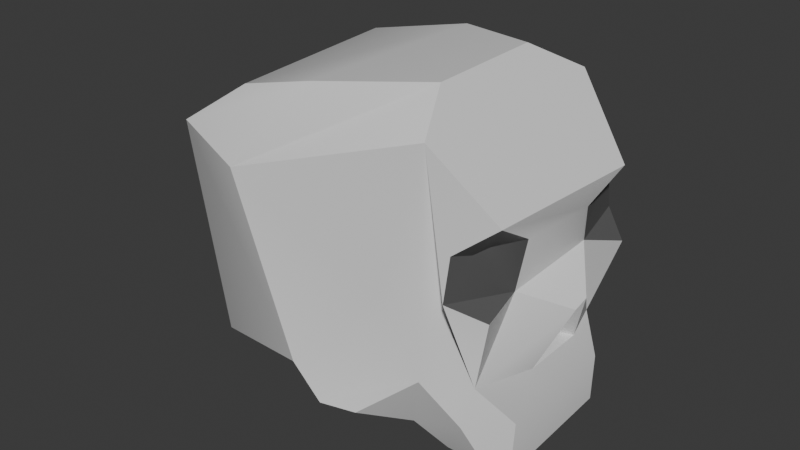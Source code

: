 # Source: Skull_v0.0.0.blend  (saved by Blender 4.0.36; exported with 4.5.12 LTS)
import bpy
from mathutils import Matrix  # noqa: F401  (used for matrix-valued properties, if any)

bpy.ops.wm.read_factory_settings(use_empty=True)
scene = bpy.context.scene
scene.name = 'Scene'

# ---- collections
col_collection = bpy.data.collections.new('Collection'); scene.collection.children.link(col_collection)

# ---- materials (node trees are filled in below, after node groups)
mat_skull = bpy.data.materials.new('Skull')
mat_skull.use_transparent_shadow = False
mat_skullblack = bpy.data.materials.new('SkullBlack')
mat_skullblack.use_transparent_shadow = False

# ---- node groups
ng_auto_smooth = bpy.data.node_groups.new('Auto Smooth', 'GeometryNodeTree')
_s = ng_auto_smooth.interface.new_socket(name='Geometry', in_out='OUTPUT', socket_type='NodeSocketGeometry')
_s = ng_auto_smooth.interface.new_socket(name='Geometry', in_out='INPUT', socket_type='NodeSocketGeometry')
_s = ng_auto_smooth.interface.new_socket(name='Angle', in_out='INPUT', socket_type='NodeSocketFloat')
_s.subtype = 'ANGLE'
_s.min_value = 0.0
_s.max_value = 3.142
ng_auto_smooth.is_modifier = True
_N = ng_auto_smooth.nodes; _L = ng_auto_smooth.links
n0 = _N.new('NodeGroupOutput'); n0.name = 'Group Output'; n0.location = (480, -100)
n1 = _N.new('NodeGroupInput'); n1.name = 'Group Input'; n1.location = (-420, -300)
n2 = _N.new('NodeGroupInput'); n2.name = 'Group Input.001'; n2.location = (-60, -100)
n3 = _N.new('GeometryNodeSetShadeSmooth'); n3.name = 'Set Shade Smooth'; n3.location = (120, -100)
n3.domain = 'EDGE'
n4 = _N.new('GeometryNodeSetShadeSmooth'); n4.name = 'Set Shade Smooth.001'; n4.location = (300, -100)
n5 = _N.new('GeometryNodeInputMeshEdgeAngle'); n5.name = 'Edge Angle'; n5.location = (-420, -220)
n6 = _N.new('GeometryNodeInputEdgeSmooth'); n6.name = 'Is Edge Smooth'; n6.location = (-60, -160)
n7 = _N.new('GeometryNodeInputShadeSmooth'); n7.name = 'Is Face Smooth'; n7.location = (-240, -340)
n8 = _N.new('FunctionNodeBooleanMath'); n8.name = 'Boolean Math'; n8.location = (-60, -220)
n9 = _N.new('FunctionNodeCompare'); n9.name = 'Compare'; n9.location = (-240, -180)
n9.operation = 'LESS_EQUAL'
_L.new(n5.outputs[0], n9.inputs[0])
_L.new(n4.outputs[0], n0.inputs[0])
_L.new(n1.outputs[1], n9.inputs[1])
_L.new(n9.outputs[0], n8.inputs[0])
_L.new(n7.outputs[0], n8.inputs[1])
_L.new(n2.outputs[0], n3.inputs[0])
_L.new(n6.outputs[0], n3.inputs[1])
_L.new(n3.outputs[0], n4.inputs[0])
_L.new(n8.outputs[0], n3.inputs[2])
n0.is_active_output = True

# ---- material node trees
mat_skull.use_nodes = True; mat_skull.node_tree.nodes.clear()
_N = mat_skull.node_tree.nodes; _L = mat_skull.node_tree.links
n0 = _N.new('ShaderNodeBsdfPrincipled'); n0.name = 'Principled BSDF'; n0.location = (10, 300)
n0.inputs[3].default_value = 1.45
n1 = _N.new('ShaderNodeOutputMaterial'); n1.name = 'Material Output'; n1.location = (300, 300)
_L.new(n0.outputs[0], n1.inputs[0])
n1.is_active_output = True
mat_skullblack.use_nodes = True; mat_skullblack.node_tree.nodes.clear()
_N = mat_skullblack.node_tree.nodes; _L = mat_skullblack.node_tree.links
n0 = _N.new('ShaderNodeBsdfPrincipled'); n0.name = 'Principled BSDF'; n0.location = (10, 300)
n0.inputs[0].default_value = (0.1133, 0.1133, 0.1133, 1.0)
n0.inputs[3].default_value = 1.45
n1 = _N.new('ShaderNodeOutputMaterial'); n1.name = 'Material Output'; n1.location = (300, 300)
_L.new(n0.outputs[0], n1.inputs[0])
n1.is_active_output = True

# ---- world
world_world = bpy.data.worlds.new('World'); scene.world = world_world
world_world.use_nodes = True; world_world.node_tree.nodes.clear()
_N = world_world.node_tree.nodes; _L = world_world.node_tree.links
n0 = _N.new('ShaderNodeOutputWorld'); n0.name = 'World Output'; n0.location = (300, 300)
n1 = _N.new('ShaderNodeBackground'); n1.name = 'Background'; n1.location = (10, 300)
n1.inputs[0].default_value = (0.05088, 0.05088, 0.05088, 1.0)
_L.new(n1.outputs[0], n0.inputs[0])
n0.is_active_output = True
world_world.color = (0.05088, 0.05088, 0.05088)
world_world.use_sun_shadow = False
world_world.sun_shadow_jitter_overblur = 0.0

# ---- meshes
me_cube_001 = bpy.data.meshes.new('Cube.001')
me_cube_001.from_pydata([(-0.09197, -0.04106, -0.03125), (-0.09215, -0.04789, 0.06142), (-0.09241, 0.04333, -0.02991), (-0.09243, 0.04771, 0.05903), (0.01758, -0.05132, -0.0141), (0.02264, -0.04635, 0.07214), (0.01667, 0.05282, -0.01023), (0.02265, 0.04823, 0.0719), (-0.1129, 0.02197, 0.003916), (-0.1136, -0.02169, 0.001532), (-0.1136, -0.02159, 0.03936), (-0.1136, 0.01999, 0.03598), (-0.06966, -0.03624, 0.07545), (-0.07029, 0.03792, 0.07887), (0.01369, 0.0245, 0.0859), (0.01393, -0.02592, 0.08497), (-0.03469, 0.06235, -0.01892), (-0.056, 0.05921, 0.05344), (-0.0347, -0.06023, -0.01881), (-0.05564, -0.06006, 0.05341), (-0.02763, 0.04392, 0.08386), (-0.02846, -0.04317, 0.0841), (-0.004783, -0.06064, -0.02971), (-0.005367, 0.06031, -0.03437), (-0.02124, 0.06137, -0.0286), (-0.02142, -0.06165, -0.031), (0.03873, 0.02137, 0.01596), (0.05029, 0.004071, 0.00314), (0.05073, -0.003626, 0.002033), (0.03815, -0.02195, 0.01379), (0.04583, 0.03775, 0.04111), (0.03067, 0.0366, -0.0222), (0.03062, -0.03692, -0.01987), (0.04479, -0.03744, 0.04409), (0.02947, -0.03116, -0.05634), (0.02857, 0.03036, -0.05451), (0.01264, -0.03151, -0.05447), (0.01206, 0.03094, -0.05801), (0.0378, 0.02761, -0.05558), (0.0373, -0.02716, -0.05889), (0.02628, -0.04055, -0.03555), (0.03978, -0.02597, -0.03694), (0.02605, 0.04039, -0.03482), (0.006844, 0.04199, -0.0404), (0.03993, 0.02772, -0.03566), (0.005991, -0.04194, -0.03939), (0.03892, 0.014, -0.02013), (0.03882, -0.01333, -0.02083), (-0.07593, 0.02377, -0.05016), (-0.07518, -0.02394, -0.04804), (-0.0524, 0.02422, -0.05079), (-0.05243, -0.02566, -0.04732), (0.04131, -0.002178, 0.004353), (0.04062, 0.002926, 0.004871), (0.03507, 0.01035, -0.01849), (0.03471, -0.0113, -0.01994), (0.04219, -0.0426, 0.01173), (0.04171, 0.04412, 0.007378), (0.03277, 0.04943, 0.02973), (0.03275, 0.04949, 0.01774), (0.0328, -0.05439, 0.02158), (0.0342, -0.05095, 0.03772), (0.04323, -0.02056, 0.03407), (0.04295, 0.01715, 0.03178), (0.03502, 0.04129, 0.03268), (0.03732, 0.03179, 0.03127), (0.03669, -0.0329, 0.03437), (0.03551, -0.04108, 0.03444), (0.0002693, -0.04922, 0.01387), (-0.003538, 0.04762, 0.00578), (0.01222, -0.01897, -0.05168), (0.01255, 0.02047, -0.05414), (0.02903, -0.01949, -0.05311), (0.02893, 0.01931, -0.05434), (0.006489, 0.02147, -0.04142), (0.006282, -0.01719, -0.03887)], [], [(1, 3, 11, 10), (16, 17, 69), (7, 17, 20, 14), (18, 19, 1, 0), (4, 18, 25, 22), (3, 1, 12, 13), (9, 10, 11, 8), (2, 0, 9, 8), (3, 2, 8, 11), (0, 1, 10, 9), (20, 13, 12, 21), (19, 5, 15, 21), (17, 3, 13, 20), (1, 19, 21, 12), (31, 26, 27), (14, 20, 21, 15), (16, 18, 51, 50), (4, 68, 18), (2, 3, 17, 16), (24, 23, 22, 25), (16, 6, 23, 24), (43, 42, 35, 37), (18, 16, 24, 25), (27, 26, 29, 28), (5, 7, 14, 15), (32, 29, 56), (32, 47, 28), (30, 33, 62, 29, 26, 63), (7, 5, 33, 30), (41, 40, 34, 39), (5, 4, 32, 56, 60, 61, 33), (6, 7, 30, 58, 59, 57, 31), (35, 73, 71, 37), (34, 72, 73, 35, 38, 39), (44, 41, 39, 38), (45, 75, 70, 36), (40, 45, 36, 34), (42, 44, 38, 35), (6, 31, 44, 42), (4, 22, 45, 40), (22, 23, 43, 74, 75, 45), (31, 46, 47, 32, 41, 44), (32, 4, 40, 41), (23, 6, 42, 43), (48, 50, 51, 49), (46, 27, 53, 54), (27, 46, 31), (2, 16, 50, 48), (0, 2, 48, 49), (18, 0, 49, 51), (52, 55, 54, 53), (27, 28, 52, 53), (28, 47, 55, 52), (47, 46, 54, 55), (31, 57, 26), (32, 28, 29), (57, 59, 26), (58, 64, 59), (30, 63, 65), (29, 66, 67, 60), (60, 56, 29), (29, 62, 66), (33, 61, 67), (26, 59, 64, 65), (65, 63, 26), (67, 61, 60), (67, 66, 33), (65, 64, 30), (64, 58, 30), (66, 62, 33), (18, 68, 19), (19, 68, 5), (5, 68, 4), (69, 17, 7), (7, 6, 69), (6, 16, 69), (71, 73, 72, 70), (70, 72, 34, 36), (70, 75, 74, 71), (71, 74, 43, 37)])
me_cube_001.polygons.foreach_set('use_smooth', [True] * 80)
me_cube_001.polygons.foreach_set('material_index', [0, 0, 0, 0, 0, 0, 0, 0, 0, 0, 0, 0, 0, 0, 0, 0, 1, 0, 0, 1, 0, 0, 1, 0, 0, 0, 0, 0, 0, 0, 0, 0, 0, 0, 0, 0, 0, 0, 0, 0, 1, 0, 0, 0, 0, 0, 0, 0, 0, 0, 1, 0, 0, 0, 0, 0, 1, 1, 1, 1, 1, 1, 1, 1, 1, 1, 1, 1, 1, 1, 0, 0, 0, 0, 0, 0, 1, 0, 1, 0])
_uv = me_cube_001.uv_layers.new(name='UVMap')
_uv.uv.foreach_set('vector', [0.875, 0.75, 0.875, 0.5, 0.875, 0.5, 0.875, 0.75, 0.375, 0.375, 0.625, 0.375, 0.4332, 0.442, 0.625, 0.5, 0.625, 0.375, 0.625, 0.375, 0.625, 0.5, 0.375, 0.875, 0.625, 0.875, 0.625, 1.0, 0.375, 1.0, 0.375, 0.75, 0.375, 0.875, 0.375, 0.875, 0.375, 0.75, 0.875, 0.5, 0.875, 0.75, 0.875, 0.75, 0.875, 0.5, 0.375, 0.0, 0.625, 0.0, 0.625, 0.25, 0.375, 0.25, 0.125, 0.5, 0.125, 0.75, 0.125, 0.75, 0.125, 0.5, 0.625, 0.25, 0.375, 0.25, 0.375, 0.25, 0.625, 0.25, 0.375, 1.0, 0.625, 1.0, 0.625, 1.0, 0.375, 1.0, 0.75, 0.5, 0.875, 0.5, 0.875, 0.75, 0.75, 0.75, 0.625, 0.875, 0.625, 0.75, 0.625, 0.75, 0.625, 0.875, 0.625, 0.375, 0.625, 0.25, 0.625, 0.25, 0.625, 0.375, 0.625, 1.0, 0.625, 0.875, 0.625, 0.875, 0.625, 1.0, 0.375, 0.5, 0.625, 0.5, 0.375, 0.5, 0.625, 0.5, 0.75, 0.5, 0.75, 0.75, 0.625, 0.75, 0.25, 0.5, 0.25, 0.75, 0.25, 0.75, 0.25, 0.5, 0.375, 0.75, 0.4542, 0.7981, 0.375, 0.875, 0.375, 0.25, 0.625, 0.25, 0.625, 0.375, 0.375, 0.375, 0.25, 0.5, 0.375, 0.5, 0.375, 0.75, 0.25, 0.75, 0.375, 0.375, 0.375, 0.5, 0.375, 0.5, 0.375, 0.375, 0.375, 0.5, 0.375, 0.5, 0.375, 0.5, 0.375, 0.5, 0.25, 0.75, 0.25, 0.5, 0.25, 0.5, 0.25, 0.75, 0.375, 0.5, 0.625, 0.5, 0.625, 0.75, 0.375, 0.75, 0.625, 0.75, 0.625, 0.5, 0.625, 0.5, 0.625, 0.75, 0.375, 0.75, 0.625, 0.75, 0.5021, 0.75, 0.375, 0.75, 0.375, 0.6385, 0.375, 0.75, 0.625, 0.5, 0.625, 0.75, 0.625, 0.7123, 0.625, 0.75, 0.625, 0.5, 0.625, 0.5552, 0.625, 0.5, 0.625, 0.75, 0.625, 0.75, 0.625, 0.5, 0.375, 0.75, 0.375, 0.75, 0.375, 0.75, 0.375, 0.75, 0.625, 0.75, 0.375, 0.75, 0.375, 0.75, 0.5021, 0.75, 0.5142, 0.75, 0.5658, 0.75, 0.625, 0.75, 0.375, 0.5, 0.625, 0.5, 0.625, 0.5, 0.5503, 0.5, 0.5005, 0.5, 0.4946, 0.5, 0.375, 0.5, 0.375, 0.5, 0.375, 0.5471, 0.375, 0.5461, 0.375, 0.5, 0.375, 0.75, 0.375, 0.6997, 0.375, 0.5471, 0.375, 0.5, 0.375, 0.5, 0.375, 0.75, 0.375, 0.5, 0.375, 0.75, 0.375, 0.75, 0.375, 0.5, 0.375, 0.75, 0.375, 0.6766, 0.375, 0.6966, 0.375, 0.75, 0.375, 0.75, 0.375, 0.75, 0.375, 0.75, 0.375, 0.75, 0.375, 0.5, 0.375, 0.5, 0.375, 0.5, 0.375, 0.5, 0.375, 0.5, 0.375, 0.5, 0.375, 0.5, 0.375, 0.5, 0.375, 0.75, 0.375, 0.75, 0.375, 0.75, 0.375, 0.75, 0.375, 0.75, 0.375, 0.5, 0.375, 0.5, 0.375, 0.5599, 0.375, 0.6766, 0.375, 0.75, 0.375, 0.5, 0.375, 0.6169, 0.375, 0.6385, 0.375, 0.75, 0.375, 0.75, 0.375, 0.5, 0.375, 0.75, 0.375, 0.75, 0.375, 0.75, 0.375, 0.75, 0.375, 0.5, 0.375, 0.5, 0.375, 0.5, 0.375, 0.5, 0.125, 0.5, 0.25, 0.5, 0.25, 0.75, 0.125, 0.75, 0.375, 0.6169, 0.375, 0.5, 0.375, 0.5, 0.375, 0.6169, 0.375, 0.5, 0.375, 0.6169, 0.375, 0.5, 0.375, 0.25, 0.375, 0.375, 0.375, 0.375, 0.375, 0.25, 0.125, 0.75, 0.125, 0.5, 0.125, 0.5, 0.125, 0.75, 0.375, 0.875, 0.375, 1.0, 0.375, 1.0, 0.375, 0.875, 0.375, 0.75, 0.375, 0.6385, 0.375, 0.6169, 0.375, 0.5, 0.375, 0.5, 0.375, 0.75, 0.375, 0.75, 0.375, 0.5, 0.375, 0.75, 0.375, 0.6385, 0.375, 0.6385, 0.375, 0.75, 0.375, 0.6385, 0.375, 0.6169, 0.375, 0.6169, 0.375, 0.6385, 0.375, 0.5, 0.4946, 0.5, 0.625, 0.5, 0.375, 0.75, 0.375, 0.75, 0.625, 0.75, 0.4946, 0.5, 0.5005, 0.5, 0.625, 0.5, 0.5503, 0.5, 0.5809, 0.5, 0.5005, 0.5, 0.625, 0.5, 0.625, 0.5552, 0.625, 0.5, 0.625, 0.75, 0.625, 0.75, 0.5869, 0.75, 0.5142, 0.75, 0.5142, 0.75, 0.5021, 0.75, 0.625, 0.75, 0.625, 0.75, 0.625, 0.7123, 0.625, 0.75, 0.625, 0.75, 0.5658, 0.75, 0.5869, 0.75, 0.625, 0.5, 0.5005, 0.5, 0.5809, 0.5, 0.625, 0.5, 0.625, 0.5, 0.625, 0.5552, 0.625, 0.5, 0.5869, 0.75, 0.5658, 0.75, 0.5142, 0.75, 0.5869, 0.75, 0.625, 0.75, 0.625, 0.75, 0.625, 0.5, 0.5809, 0.5, 0.625, 0.5, 0.5809, 0.5, 0.5503, 0.5, 0.625, 0.5, 0.625, 0.75, 0.625, 0.7123, 0.625, 0.75, 0.375, 0.875, 0.4542, 0.7981, 0.625, 0.875, 0.625, 0.875, 0.4542, 0.7981, 0.625, 0.75, 0.625, 0.75, 0.4542, 0.7981, 0.375, 0.75, 0.4332, 0.442, 0.625, 0.375, 0.625, 0.5, 0.625, 0.5, 0.375, 0.5, 0.4332, 0.442, 0.375, 0.5, 0.375, 0.375, 0.4332, 0.442, 0.375, 0.5461, 0.375, 0.5471, 0.375, 0.6997, 0.375, 0.6966, 0.375, 0.6966, 0.375, 0.6997, 0.375, 0.75, 0.375, 0.75, 0.375, 0.6966, 0.375, 0.6766, 0.375, 0.5599, 0.375, 0.5461, 0.375, 0.5461, 0.375, 0.5599, 0.375, 0.5, 0.375, 0.5])
me_cube_001.materials.append(mat_skull)
me_cube_001.materials.append(mat_skullblack)
me_cube_001.update()

# ---- objects
ob_skull = bpy.data.objects.new('Skull', me_cube_001)

# ---- transforms, parenting, visibility, modifiers, constraints
ob_skull.location = (0.02386, 0.001501, 0.05956)
ob_skull.rotation_euler = (4.959e-10, -0.08578, -1.155e-08)
_m = ob_skull.modifiers.new('Auto Smooth', 'NODES')
_m.node_group = ng_auto_smooth
_gi = [s.identifier for s in ng_auto_smooth.interface.items_tree if s.item_type == 'SOCKET' and s.in_out == 'INPUT']
_m[_gi[1]] = 0.5236  # Angle

# ---- collection membership
col_collection.objects.link(ob_skull)

# ---- scene / render settings (as saved in the file)
scene.frame_start = 1; scene.frame_end = 250; scene.frame_set(1)
scene.render.engine = 'BLENDER_EEVEE_NEXT'
scene.cycles.sampling_pattern = 'TABULATED_SOBOL'
bpy.context.view_layer.update()

# ---- added for rendering (the .blend has no active camera and no usable light): camera, sun
cam_auto = bpy.data.cameras.new('AutoCamera')
cam_auto.lens = 50.0
cam_auto.sensor_width = 36.0
cam_auto.clip_end = 1000.0
ob_auto_camera = bpy.data.objects.new('AutoCamera', cam_auto)
scene.collection.objects.link(ob_auto_camera)
ob_auto_camera.location = (0.238725, -0.294975, 0.268208)
ob_auto_camera.rotation_euler = (1.09748, -7.21219e-08, 0.694738)
scene.camera = ob_auto_camera
light_auto_sun = bpy.data.lights.new('AutoSun', 'SUN')
light_auto_sun.energy = 3.0
light_auto_sun.angle = 0.0523599
ob_auto_sun = bpy.data.objects.new('AutoSun', light_auto_sun)
scene.collection.objects.link(ob_auto_sun)
ob_auto_sun.rotation_euler = (0.872665, 0.174533, 0.523599)
bpy.context.view_layer.update()
